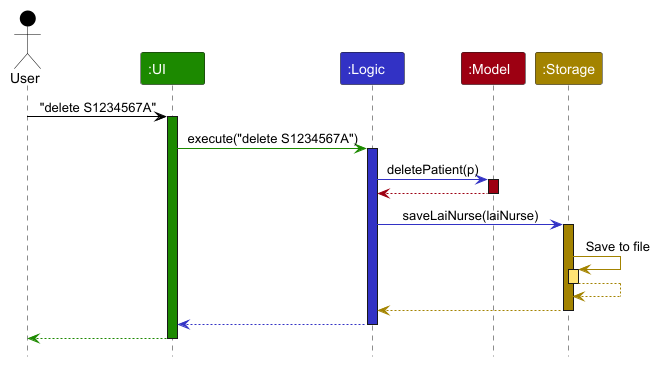

The diagram above was rendered by PlantUML. Its source (embedded in the PNG):
@startuml
!include style.puml
skinparam ArrowFontStyle plain

Actor User as user USER_COLOR
Participant ":UI" as ui UI_COLOR
Participant ":Logic" as logic LOGIC_COLOR
Participant ":Model" as model MODEL_COLOR
Participant ":Storage" as storage STORAGE_COLOR

user -[USER_COLOR]> ui : "delete S1234567A"
activate ui UI_COLOR

ui -[UI_COLOR]> logic : execute("delete S1234567A")
activate logic LOGIC_COLOR

logic -[LOGIC_COLOR]> model : deletePatient(p)
activate model MODEL_COLOR

model -[MODEL_COLOR]-> logic
deactivate model

logic -[LOGIC_COLOR]> storage : saveLaiNurse(laiNurse)
activate storage STORAGE_COLOR

storage -[STORAGE_COLOR]> storage : Save to file
activate storage STORAGE_COLOR_T1
storage --[STORAGE_COLOR]> storage
deactivate storage

storage --[STORAGE_COLOR]> logic
deactivate storage

logic --[LOGIC_COLOR]> ui
deactivate logic

ui--[UI_COLOR]> user
deactivate ui
@enduml